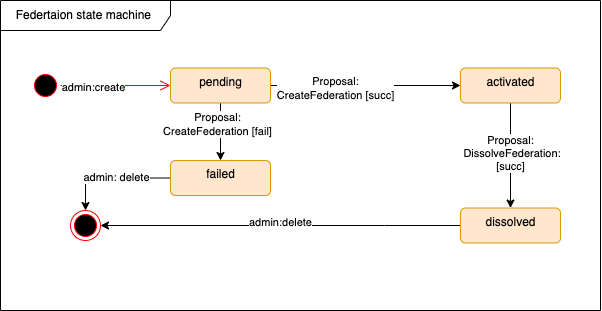

The diagram above was exported from draw.io. Its source (the exported page's mxGraphModel, read from the mxfile embedded in the PNG):
<mxGraphModel dx="1234" dy="631" grid="1" gridSize="10" guides="1" tooltips="1" connect="1" arrows="1" fold="1" page="1" pageScale="1" pageWidth="827" pageHeight="1169" math="0" shadow="0">
  <root>
    <mxCell id="0" />
    <mxCell id="1" parent="0" />
    <mxCell id="KbYoBu9hRWhoTFoel4XN-8" value="Federtaion state machine&amp;nbsp;" style="shape=umlFrame;whiteSpace=wrap;html=1;width=170;height=30;" vertex="1" parent="1">
      <mxGeometry x="80" y="130" width="600" height="310" as="geometry" />
    </mxCell>
    <mxCell id="KbYoBu9hRWhoTFoel4XN-9" value="" style="ellipse;html=1;shape=startState;fillColor=#000000;strokeColor=#ff0000;" vertex="1" parent="1">
      <mxGeometry x="110" y="200" width="30" height="30" as="geometry" />
    </mxCell>
    <mxCell id="KbYoBu9hRWhoTFoel4XN-10" value="" style="edgeStyle=orthogonalEdgeStyle;html=1;verticalAlign=bottom;endArrow=open;endSize=8;strokeColor=#ff0000;rounded=0;exitX=1;exitY=0.5;exitDx=0;exitDy=0;entryX=0;entryY=0.5;entryDx=0;entryDy=0;" edge="1" source="KbYoBu9hRWhoTFoel4XN-9" parent="1" target="KbYoBu9hRWhoTFoel4XN-15">
      <mxGeometry relative="1" as="geometry">
        <mxPoint x="260" y="215" as="targetPoint" />
      </mxGeometry>
    </mxCell>
    <mxCell id="KbYoBu9hRWhoTFoel4XN-13" value="admin:create" style="edgeLabel;html=1;align=center;verticalAlign=middle;resizable=0;points=[];" vertex="1" connectable="0" parent="KbYoBu9hRWhoTFoel4XN-10">
      <mxGeometry x="-0.4048" y="-2" relative="1" as="geometry">
        <mxPoint as="offset" />
      </mxGeometry>
    </mxCell>
    <mxCell id="KbYoBu9hRWhoTFoel4XN-25" style="edgeStyle=orthogonalEdgeStyle;rounded=0;orthogonalLoop=1;jettySize=auto;html=1;entryX=0.5;entryY=0;entryDx=0;entryDy=0;" edge="1" parent="1" source="KbYoBu9hRWhoTFoel4XN-15" target="KbYoBu9hRWhoTFoel4XN-20">
      <mxGeometry relative="1" as="geometry" />
    </mxCell>
    <mxCell id="KbYoBu9hRWhoTFoel4XN-36" value="Proposal:&lt;br&gt;CreateFederation [fail]" style="edgeLabel;html=1;align=center;verticalAlign=middle;resizable=0;points=[];" vertex="1" connectable="0" parent="KbYoBu9hRWhoTFoel4XN-25">
      <mxGeometry x="-0.2511" y="-3" relative="1" as="geometry">
        <mxPoint as="offset" />
      </mxGeometry>
    </mxCell>
    <mxCell id="KbYoBu9hRWhoTFoel4XN-26" style="edgeStyle=orthogonalEdgeStyle;rounded=0;orthogonalLoop=1;jettySize=auto;html=1;exitX=1;exitY=0.5;exitDx=0;exitDy=0;" edge="1" parent="1" source="KbYoBu9hRWhoTFoel4XN-15" target="KbYoBu9hRWhoTFoel4XN-19">
      <mxGeometry relative="1" as="geometry" />
    </mxCell>
    <mxCell id="KbYoBu9hRWhoTFoel4XN-34" value="Proposal:&lt;br&gt;CreateFederation [succ]" style="edgeLabel;html=1;align=center;verticalAlign=middle;resizable=0;points=[];" vertex="1" connectable="0" parent="KbYoBu9hRWhoTFoel4XN-26">
      <mxGeometry x="-0.3238" y="-3" relative="1" as="geometry">
        <mxPoint as="offset" />
      </mxGeometry>
    </mxCell>
    <mxCell id="KbYoBu9hRWhoTFoel4XN-15" value="pending" style="html=1;align=center;verticalAlign=top;rounded=1;absoluteArcSize=1;arcSize=10;dashed=0;fillColor=#ffe6cc;strokeColor=#d79b00;" vertex="1" parent="1">
      <mxGeometry x="250" y="197.5" width="100" height="35" as="geometry" />
    </mxCell>
    <mxCell id="KbYoBu9hRWhoTFoel4XN-27" style="edgeStyle=orthogonalEdgeStyle;rounded=0;orthogonalLoop=1;jettySize=auto;html=1;entryX=0.5;entryY=0;entryDx=0;entryDy=0;" edge="1" parent="1" source="KbYoBu9hRWhoTFoel4XN-19" target="KbYoBu9hRWhoTFoel4XN-21">
      <mxGeometry relative="1" as="geometry" />
    </mxCell>
    <mxCell id="KbYoBu9hRWhoTFoel4XN-35" value="Proposal:&lt;br&gt;&amp;nbsp;DissolveFederation:&lt;br&gt;[succ]" style="edgeLabel;html=1;align=center;verticalAlign=middle;resizable=0;points=[];" vertex="1" connectable="0" parent="KbYoBu9hRWhoTFoel4XN-27">
      <mxGeometry x="-0.0379" relative="1" as="geometry">
        <mxPoint as="offset" />
      </mxGeometry>
    </mxCell>
    <mxCell id="KbYoBu9hRWhoTFoel4XN-19" value="activated" style="html=1;align=center;verticalAlign=top;rounded=1;absoluteArcSize=1;arcSize=10;dashed=0;fillColor=#ffe6cc;strokeColor=#d79b00;" vertex="1" parent="1">
      <mxGeometry x="540" y="197.5" width="100" height="35" as="geometry" />
    </mxCell>
    <mxCell id="KbYoBu9hRWhoTFoel4XN-30" style="edgeStyle=orthogonalEdgeStyle;rounded=0;orthogonalLoop=1;jettySize=auto;html=1;" edge="1" parent="1" source="KbYoBu9hRWhoTFoel4XN-20" target="KbYoBu9hRWhoTFoel4XN-22">
      <mxGeometry relative="1" as="geometry" />
    </mxCell>
    <mxCell id="KbYoBu9hRWhoTFoel4XN-38" value="admin: delete" style="edgeLabel;html=1;align=center;verticalAlign=middle;resizable=0;points=[];" vertex="1" connectable="0" parent="KbYoBu9hRWhoTFoel4XN-30">
      <mxGeometry x="-0.0638" y="-1" relative="1" as="geometry">
        <mxPoint as="offset" />
      </mxGeometry>
    </mxCell>
    <mxCell id="KbYoBu9hRWhoTFoel4XN-20" value="failed" style="html=1;align=center;verticalAlign=top;rounded=1;absoluteArcSize=1;arcSize=10;dashed=0;fillColor=#ffe6cc;strokeColor=#d79b00;" vertex="1" parent="1">
      <mxGeometry x="250" y="290" width="100" height="35" as="geometry" />
    </mxCell>
    <mxCell id="KbYoBu9hRWhoTFoel4XN-32" style="edgeStyle=orthogonalEdgeStyle;rounded=0;orthogonalLoop=1;jettySize=auto;html=1;entryX=1;entryY=0.5;entryDx=0;entryDy=0;" edge="1" parent="1" source="KbYoBu9hRWhoTFoel4XN-21" target="KbYoBu9hRWhoTFoel4XN-22">
      <mxGeometry relative="1" as="geometry">
        <Array as="points">
          <mxPoint x="464" y="355" />
        </Array>
      </mxGeometry>
    </mxCell>
    <mxCell id="KbYoBu9hRWhoTFoel4XN-37" value="admin:delete" style="edgeLabel;html=1;align=center;verticalAlign=middle;resizable=0;points=[];" vertex="1" connectable="0" parent="KbYoBu9hRWhoTFoel4XN-32">
      <mxGeometry x="0.0039" y="-3" relative="1" as="geometry">
        <mxPoint as="offset" />
      </mxGeometry>
    </mxCell>
    <mxCell id="KbYoBu9hRWhoTFoel4XN-21" value="dissolved" style="html=1;align=center;verticalAlign=top;rounded=1;absoluteArcSize=1;arcSize=10;dashed=0;fillColor=#ffe6cc;strokeColor=#d79b00;" vertex="1" parent="1">
      <mxGeometry x="540" y="337.5" width="100" height="35" as="geometry" />
    </mxCell>
    <mxCell id="KbYoBu9hRWhoTFoel4XN-22" value="" style="ellipse;html=1;shape=endState;fillColor=#000000;strokeColor=#ff0000;" vertex="1" parent="1">
      <mxGeometry x="150" y="340" width="30" height="30" as="geometry" />
    </mxCell>
  </root>
</mxGraphModel>